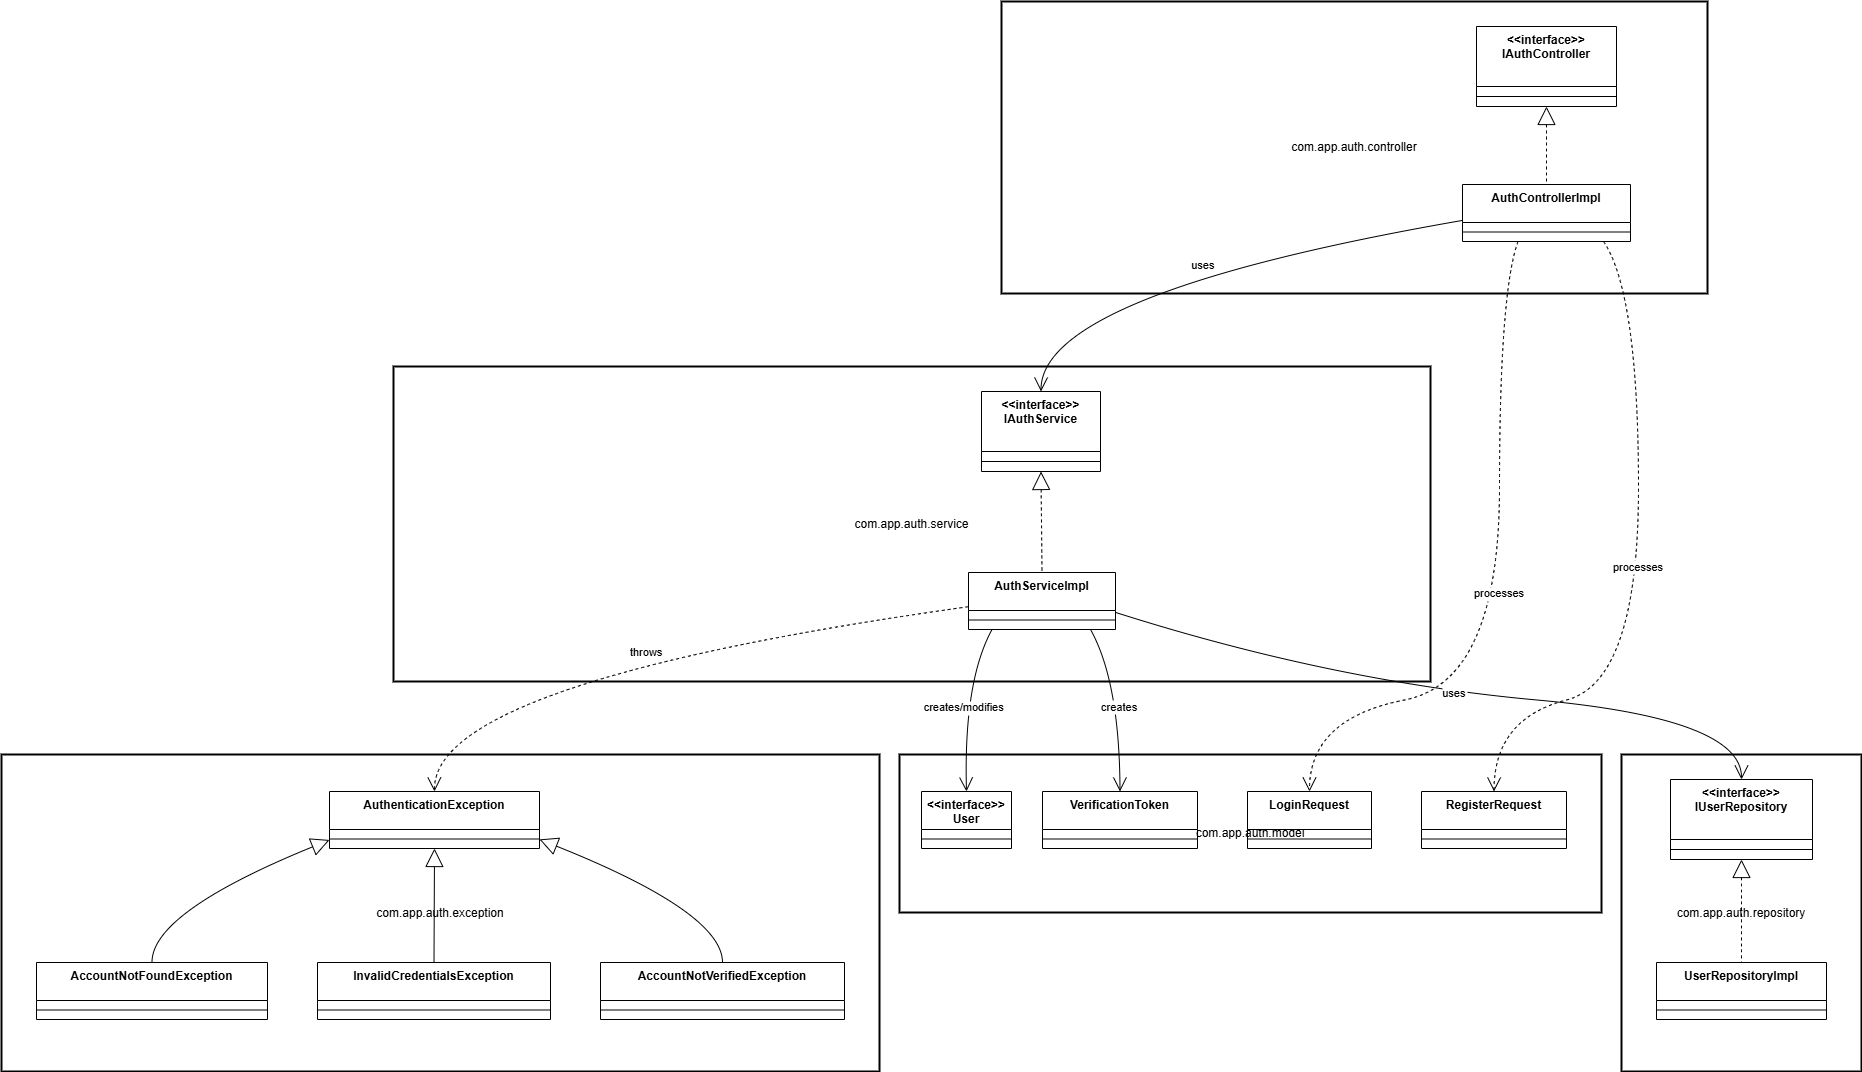

The diagram above was exported from draw.io. Its source (the exported page's mxGraphModel, read from the mxfile embedded in the PNG):
<mxGraphModel dx="1283" dy="623" grid="1" gridSize="10" guides="1" tooltips="1" connect="1" arrows="1" fold="1" page="1" pageScale="1" pageWidth="850" pageHeight="1100" math="0" shadow="0">
  <root>
    <mxCell id="0" />
    <mxCell id="1" parent="0" />
    <mxCell id="bW18AjPlsVlaOUTtn1B9-1" value="com.app.auth.exception" style="whiteSpace=wrap;strokeWidth=2;" parent="1" vertex="1">
      <mxGeometry x="20" y="773" width="878" height="317" as="geometry" />
    </mxCell>
    <mxCell id="bW18AjPlsVlaOUTtn1B9-2" value="com.app.auth.controller" style="whiteSpace=wrap;strokeWidth=2;" parent="1" vertex="1">
      <mxGeometry x="1020" y="20" width="706" height="292" as="geometry" />
    </mxCell>
    <mxCell id="bW18AjPlsVlaOUTtn1B9-3" value="com.app.auth.service" style="whiteSpace=wrap;strokeWidth=2;" parent="1" vertex="1">
      <mxGeometry x="412" y="385" width="1037" height="315" as="geometry" />
    </mxCell>
    <mxCell id="bW18AjPlsVlaOUTtn1B9-4" value="com.app.auth.repository" style="whiteSpace=wrap;strokeWidth=2;" parent="1" vertex="1">
      <mxGeometry x="1640" y="773" width="240" height="317" as="geometry" />
    </mxCell>
    <mxCell id="bW18AjPlsVlaOUTtn1B9-5" value="com.app.auth.model" style="whiteSpace=wrap;strokeWidth=2;" parent="1" vertex="1">
      <mxGeometry x="918" y="773" width="702" height="158" as="geometry" />
    </mxCell>
    <mxCell id="bW18AjPlsVlaOUTtn1B9-6" value="AuthenticationException" style="swimlane;fontStyle=1;align=center;verticalAlign=top;childLayout=stackLayout;horizontal=1;startSize=38;horizontalStack=0;resizeParent=1;resizeParentMax=0;resizeLast=0;collapsible=0;marginBottom=0;" parent="1" vertex="1">
      <mxGeometry x="348" y="810" width="210" height="57" as="geometry" />
    </mxCell>
    <mxCell id="bW18AjPlsVlaOUTtn1B9-7" style="line;strokeWidth=1;fillColor=none;align=left;verticalAlign=middle;spacingTop=-1;spacingLeft=3;spacingRight=3;rotatable=0;labelPosition=right;points=[];portConstraint=eastwest;strokeColor=inherit;" parent="bW18AjPlsVlaOUTtn1B9-6" vertex="1">
      <mxGeometry y="38" width="210" height="19" as="geometry" />
    </mxCell>
    <mxCell id="bW18AjPlsVlaOUTtn1B9-8" value="AccountNotFoundException" style="swimlane;fontStyle=1;align=center;verticalAlign=top;childLayout=stackLayout;horizontal=1;startSize=38;horizontalStack=0;resizeParent=1;resizeParentMax=0;resizeLast=0;collapsible=0;marginBottom=0;" parent="1" vertex="1">
      <mxGeometry x="55" y="981" width="231" height="57" as="geometry" />
    </mxCell>
    <mxCell id="bW18AjPlsVlaOUTtn1B9-9" style="line;strokeWidth=1;fillColor=none;align=left;verticalAlign=middle;spacingTop=-1;spacingLeft=3;spacingRight=3;rotatable=0;labelPosition=right;points=[];portConstraint=eastwest;strokeColor=inherit;" parent="bW18AjPlsVlaOUTtn1B9-8" vertex="1">
      <mxGeometry y="38" width="231" height="19" as="geometry" />
    </mxCell>
    <mxCell id="bW18AjPlsVlaOUTtn1B9-10" value="InvalidCredentialsException" style="swimlane;fontStyle=1;align=center;verticalAlign=top;childLayout=stackLayout;horizontal=1;startSize=38;horizontalStack=0;resizeParent=1;resizeParentMax=0;resizeLast=0;collapsible=0;marginBottom=0;" parent="1" vertex="1">
      <mxGeometry x="336" y="981" width="233" height="57" as="geometry" />
    </mxCell>
    <mxCell id="bW18AjPlsVlaOUTtn1B9-11" style="line;strokeWidth=1;fillColor=none;align=left;verticalAlign=middle;spacingTop=-1;spacingLeft=3;spacingRight=3;rotatable=0;labelPosition=right;points=[];portConstraint=eastwest;strokeColor=inherit;" parent="bW18AjPlsVlaOUTtn1B9-10" vertex="1">
      <mxGeometry y="38" width="233" height="19" as="geometry" />
    </mxCell>
    <mxCell id="bW18AjPlsVlaOUTtn1B9-12" value="AccountNotVerifiedException" style="swimlane;fontStyle=1;align=center;verticalAlign=top;childLayout=stackLayout;horizontal=1;startSize=38;horizontalStack=0;resizeParent=1;resizeParentMax=0;resizeLast=0;collapsible=0;marginBottom=0;" parent="1" vertex="1">
      <mxGeometry x="619" y="981" width="244" height="57" as="geometry" />
    </mxCell>
    <mxCell id="bW18AjPlsVlaOUTtn1B9-13" style="line;strokeWidth=1;fillColor=none;align=left;verticalAlign=middle;spacingTop=-1;spacingLeft=3;spacingRight=3;rotatable=0;labelPosition=right;points=[];portConstraint=eastwest;strokeColor=inherit;" parent="bW18AjPlsVlaOUTtn1B9-12" vertex="1">
      <mxGeometry y="38" width="244" height="19" as="geometry" />
    </mxCell>
    <mxCell id="bW18AjPlsVlaOUTtn1B9-14" value="&lt;&lt;interface&gt;&gt;&#10;IAuthController" style="swimlane;fontStyle=1;align=center;verticalAlign=top;childLayout=stackLayout;horizontal=1;startSize=60;horizontalStack=0;resizeParent=1;resizeParentMax=0;resizeLast=0;collapsible=0;marginBottom=0;" parent="1" vertex="1">
      <mxGeometry x="1495" y="45" width="140" height="80" as="geometry" />
    </mxCell>
    <mxCell id="bW18AjPlsVlaOUTtn1B9-15" style="line;strokeWidth=1;fillColor=none;align=left;verticalAlign=middle;spacingTop=-1;spacingLeft=3;spacingRight=3;rotatable=0;labelPosition=right;points=[];portConstraint=eastwest;strokeColor=inherit;" parent="bW18AjPlsVlaOUTtn1B9-14" vertex="1">
      <mxGeometry y="60" width="140" height="20" as="geometry" />
    </mxCell>
    <mxCell id="bW18AjPlsVlaOUTtn1B9-16" value="AuthControllerImpl" style="swimlane;fontStyle=1;align=center;verticalAlign=top;childLayout=stackLayout;horizontal=1;startSize=38;horizontalStack=0;resizeParent=1;resizeParentMax=0;resizeLast=0;collapsible=0;marginBottom=0;" parent="1" vertex="1">
      <mxGeometry x="1481" y="203" width="168" height="57" as="geometry" />
    </mxCell>
    <mxCell id="bW18AjPlsVlaOUTtn1B9-17" style="line;strokeWidth=1;fillColor=none;align=left;verticalAlign=middle;spacingTop=-1;spacingLeft=3;spacingRight=3;rotatable=0;labelPosition=right;points=[];portConstraint=eastwest;strokeColor=inherit;" parent="bW18AjPlsVlaOUTtn1B9-16" vertex="1">
      <mxGeometry y="38" width="168" height="19" as="geometry" />
    </mxCell>
    <mxCell id="bW18AjPlsVlaOUTtn1B9-18" value="&lt;&lt;interface&gt;&gt;&#10;IAuthService" style="swimlane;fontStyle=1;align=center;verticalAlign=top;childLayout=stackLayout;horizontal=1;startSize=60;horizontalStack=0;resizeParent=1;resizeParentMax=0;resizeLast=0;collapsible=0;marginBottom=0;" parent="1" vertex="1">
      <mxGeometry x="1000" y="410" width="119" height="80" as="geometry" />
    </mxCell>
    <mxCell id="bW18AjPlsVlaOUTtn1B9-19" style="line;strokeWidth=1;fillColor=none;align=left;verticalAlign=middle;spacingTop=-1;spacingLeft=3;spacingRight=3;rotatable=0;labelPosition=right;points=[];portConstraint=eastwest;strokeColor=inherit;" parent="bW18AjPlsVlaOUTtn1B9-18" vertex="1">
      <mxGeometry y="60" width="119" height="20" as="geometry" />
    </mxCell>
    <mxCell id="bW18AjPlsVlaOUTtn1B9-20" value="AuthServiceImpl" style="swimlane;fontStyle=1;align=center;verticalAlign=top;childLayout=stackLayout;horizontal=1;startSize=38;horizontalStack=0;resizeParent=1;resizeParentMax=0;resizeLast=0;collapsible=0;marginBottom=0;" parent="1" vertex="1">
      <mxGeometry x="987" y="591" width="147" height="57" as="geometry" />
    </mxCell>
    <mxCell id="bW18AjPlsVlaOUTtn1B9-21" style="line;strokeWidth=1;fillColor=none;align=left;verticalAlign=middle;spacingTop=-1;spacingLeft=3;spacingRight=3;rotatable=0;labelPosition=right;points=[];portConstraint=eastwest;strokeColor=inherit;" parent="bW18AjPlsVlaOUTtn1B9-20" vertex="1">
      <mxGeometry y="38" width="147" height="19" as="geometry" />
    </mxCell>
    <mxCell id="bW18AjPlsVlaOUTtn1B9-22" value="&lt;&lt;interface&gt;&gt;&#10;IUserRepository" style="swimlane;fontStyle=1;align=center;verticalAlign=top;childLayout=stackLayout;horizontal=1;startSize=60;horizontalStack=0;resizeParent=1;resizeParentMax=0;resizeLast=0;collapsible=0;marginBottom=0;" parent="1" vertex="1">
      <mxGeometry x="1689" y="798" width="142" height="80" as="geometry" />
    </mxCell>
    <mxCell id="bW18AjPlsVlaOUTtn1B9-23" style="line;strokeWidth=1;fillColor=none;align=left;verticalAlign=middle;spacingTop=-1;spacingLeft=3;spacingRight=3;rotatable=0;labelPosition=right;points=[];portConstraint=eastwest;strokeColor=inherit;" parent="bW18AjPlsVlaOUTtn1B9-22" vertex="1">
      <mxGeometry y="60" width="142" height="20" as="geometry" />
    </mxCell>
    <mxCell id="bW18AjPlsVlaOUTtn1B9-24" value="UserRepositoryImpl" style="swimlane;fontStyle=1;align=center;verticalAlign=top;childLayout=stackLayout;horizontal=1;startSize=38;horizontalStack=0;resizeParent=1;resizeParentMax=0;resizeLast=0;collapsible=0;marginBottom=0;" parent="1" vertex="1">
      <mxGeometry x="1675" y="981" width="170" height="57" as="geometry" />
    </mxCell>
    <mxCell id="bW18AjPlsVlaOUTtn1B9-25" style="line;strokeWidth=1;fillColor=none;align=left;verticalAlign=middle;spacingTop=-1;spacingLeft=3;spacingRight=3;rotatable=0;labelPosition=right;points=[];portConstraint=eastwest;strokeColor=inherit;" parent="bW18AjPlsVlaOUTtn1B9-24" vertex="1">
      <mxGeometry y="38" width="170" height="19" as="geometry" />
    </mxCell>
    <mxCell id="bW18AjPlsVlaOUTtn1B9-26" value="&lt;&lt;interface&gt;&gt;&#10;User" style="swimlane;fontStyle=1;align=center;verticalAlign=top;childLayout=stackLayout;horizontal=1;startSize=38;horizontalStack=0;resizeParent=1;resizeParentMax=0;resizeLast=0;collapsible=0;marginBottom=0;" parent="1" vertex="1">
      <mxGeometry x="940" y="810" width="90" height="57" as="geometry" />
    </mxCell>
    <mxCell id="bW18AjPlsVlaOUTtn1B9-27" style="line;strokeWidth=1;fillColor=none;align=left;verticalAlign=middle;spacingTop=-1;spacingLeft=3;spacingRight=3;rotatable=0;labelPosition=right;points=[];portConstraint=eastwest;strokeColor=inherit;" parent="bW18AjPlsVlaOUTtn1B9-26" vertex="1">
      <mxGeometry y="38" width="90" height="19" as="geometry" />
    </mxCell>
    <mxCell id="bW18AjPlsVlaOUTtn1B9-28" value="VerificationToken" style="swimlane;fontStyle=1;align=center;verticalAlign=top;childLayout=stackLayout;horizontal=1;startSize=38;horizontalStack=0;resizeParent=1;resizeParentMax=0;resizeLast=0;collapsible=0;marginBottom=0;" parent="1" vertex="1">
      <mxGeometry x="1061" y="810" width="155" height="57" as="geometry" />
    </mxCell>
    <mxCell id="bW18AjPlsVlaOUTtn1B9-29" style="line;strokeWidth=1;fillColor=none;align=left;verticalAlign=middle;spacingTop=-1;spacingLeft=3;spacingRight=3;rotatable=0;labelPosition=right;points=[];portConstraint=eastwest;strokeColor=inherit;" parent="bW18AjPlsVlaOUTtn1B9-28" vertex="1">
      <mxGeometry y="38" width="155" height="19" as="geometry" />
    </mxCell>
    <mxCell id="bW18AjPlsVlaOUTtn1B9-30" value="LoginRequest" style="swimlane;fontStyle=1;align=center;verticalAlign=top;childLayout=stackLayout;horizontal=1;startSize=38;horizontalStack=0;resizeParent=1;resizeParentMax=0;resizeLast=0;collapsible=0;marginBottom=0;" parent="1" vertex="1">
      <mxGeometry x="1266" y="810" width="124" height="57" as="geometry" />
    </mxCell>
    <mxCell id="bW18AjPlsVlaOUTtn1B9-31" style="line;strokeWidth=1;fillColor=none;align=left;verticalAlign=middle;spacingTop=-1;spacingLeft=3;spacingRight=3;rotatable=0;labelPosition=right;points=[];portConstraint=eastwest;strokeColor=inherit;" parent="bW18AjPlsVlaOUTtn1B9-30" vertex="1">
      <mxGeometry y="38" width="124" height="19" as="geometry" />
    </mxCell>
    <mxCell id="bW18AjPlsVlaOUTtn1B9-32" value="RegisterRequest" style="swimlane;fontStyle=1;align=center;verticalAlign=top;childLayout=stackLayout;horizontal=1;startSize=38;horizontalStack=0;resizeParent=1;resizeParentMax=0;resizeLast=0;collapsible=0;marginBottom=0;" parent="1" vertex="1">
      <mxGeometry x="1440" y="810" width="145" height="57" as="geometry" />
    </mxCell>
    <mxCell id="bW18AjPlsVlaOUTtn1B9-33" style="line;strokeWidth=1;fillColor=none;align=left;verticalAlign=middle;spacingTop=-1;spacingLeft=3;spacingRight=3;rotatable=0;labelPosition=right;points=[];portConstraint=eastwest;strokeColor=inherit;" parent="bW18AjPlsVlaOUTtn1B9-32" vertex="1">
      <mxGeometry y="38" width="145" height="19" as="geometry" />
    </mxCell>
    <mxCell id="bW18AjPlsVlaOUTtn1B9-34" value="" style="curved=1;startArrow=block;startSize=16;startFill=0;endArrow=none;exitX=0;exitY=0.85;entryX=0.5;entryY=0;rounded=0;" parent="1" source="bW18AjPlsVlaOUTtn1B9-6" target="bW18AjPlsVlaOUTtn1B9-8" edge="1">
      <mxGeometry relative="1" as="geometry">
        <Array as="points">
          <mxPoint x="170" y="931" />
        </Array>
      </mxGeometry>
    </mxCell>
    <mxCell id="bW18AjPlsVlaOUTtn1B9-35" value="" style="curved=1;startArrow=block;startSize=16;startFill=0;endArrow=none;exitX=0.5;exitY=1;entryX=0.5;entryY=0;rounded=0;" parent="1" source="bW18AjPlsVlaOUTtn1B9-6" target="bW18AjPlsVlaOUTtn1B9-10" edge="1">
      <mxGeometry relative="1" as="geometry">
        <Array as="points" />
      </mxGeometry>
    </mxCell>
    <mxCell id="bW18AjPlsVlaOUTtn1B9-36" value="" style="curved=1;startArrow=block;startSize=16;startFill=0;endArrow=none;exitX=1;exitY=0.84;entryX=0.5;entryY=0;rounded=0;" parent="1" source="bW18AjPlsVlaOUTtn1B9-6" target="bW18AjPlsVlaOUTtn1B9-12" edge="1">
      <mxGeometry relative="1" as="geometry">
        <Array as="points">
          <mxPoint x="741" y="931" />
        </Array>
      </mxGeometry>
    </mxCell>
    <mxCell id="bW18AjPlsVlaOUTtn1B9-37" value="" style="curved=1;dashed=1;startArrow=block;startSize=16;startFill=0;endArrow=none;exitX=0.5;exitY=1;entryX=0.5;entryY=0;rounded=0;" parent="1" source="bW18AjPlsVlaOUTtn1B9-14" target="bW18AjPlsVlaOUTtn1B9-16" edge="1">
      <mxGeometry relative="1" as="geometry">
        <Array as="points" />
      </mxGeometry>
    </mxCell>
    <mxCell id="bW18AjPlsVlaOUTtn1B9-38" value="" style="curved=1;dashed=1;startArrow=block;startSize=16;startFill=0;endArrow=none;exitX=0.5;exitY=1;entryX=0.5;entryY=0;rounded=0;" parent="1" source="bW18AjPlsVlaOUTtn1B9-18" target="bW18AjPlsVlaOUTtn1B9-20" edge="1">
      <mxGeometry relative="1" as="geometry">
        <Array as="points" />
      </mxGeometry>
    </mxCell>
    <mxCell id="bW18AjPlsVlaOUTtn1B9-39" value="" style="curved=1;dashed=1;startArrow=block;startSize=16;startFill=0;endArrow=none;exitX=0.5;exitY=1;entryX=0.5;entryY=0;rounded=0;" parent="1" source="bW18AjPlsVlaOUTtn1B9-22" target="bW18AjPlsVlaOUTtn1B9-24" edge="1">
      <mxGeometry relative="1" as="geometry">
        <Array as="points" />
      </mxGeometry>
    </mxCell>
    <mxCell id="bW18AjPlsVlaOUTtn1B9-40" value="uses" style="curved=1;startArrow=none;endArrow=open;endSize=12;exitX=0;exitY=0.63;entryX=0.5;entryY=0;rounded=0;" parent="1" source="bW18AjPlsVlaOUTtn1B9-16" target="bW18AjPlsVlaOUTtn1B9-18" edge="1">
      <mxGeometry relative="1" as="geometry">
        <Array as="points">
          <mxPoint x="1060" y="312" />
        </Array>
      </mxGeometry>
    </mxCell>
    <mxCell id="bW18AjPlsVlaOUTtn1B9-41" value="uses" style="curved=1;startArrow=none;endArrow=open;endSize=12;exitX=1;exitY=0.7;entryX=0.5;entryY=0;rounded=0;" parent="1" source="bW18AjPlsVlaOUTtn1B9-20" target="bW18AjPlsVlaOUTtn1B9-22" edge="1">
      <mxGeometry relative="1" as="geometry">
        <Array as="points">
          <mxPoint x="1351" y="700" />
          <mxPoint x="1760" y="737" />
        </Array>
      </mxGeometry>
    </mxCell>
    <mxCell id="bW18AjPlsVlaOUTtn1B9-42" value="creates/modifies" style="curved=1;startArrow=none;endArrow=open;endSize=12;exitX=0.16;exitY=1;entryX=0.5;entryY=0;rounded=0;" parent="1" source="bW18AjPlsVlaOUTtn1B9-20" target="bW18AjPlsVlaOUTtn1B9-26" edge="1">
      <mxGeometry relative="1" as="geometry">
        <Array as="points">
          <mxPoint x="982" y="700" />
        </Array>
      </mxGeometry>
    </mxCell>
    <mxCell id="bW18AjPlsVlaOUTtn1B9-43" value="creates" style="curved=1;startArrow=none;endArrow=open;endSize=12;exitX=0.83;exitY=1;entryX=0.5;entryY=0;rounded=0;" parent="1" source="bW18AjPlsVlaOUTtn1B9-20" target="bW18AjPlsVlaOUTtn1B9-28" edge="1">
      <mxGeometry relative="1" as="geometry">
        <Array as="points">
          <mxPoint x="1138" y="700" />
        </Array>
      </mxGeometry>
    </mxCell>
    <mxCell id="bW18AjPlsVlaOUTtn1B9-44" value="throws" style="curved=1;dashed=1;startArrow=none;endArrow=open;endSize=12;exitX=0;exitY=0.6;entryX=0.5;entryY=0;rounded=0;" parent="1" source="bW18AjPlsVlaOUTtn1B9-20" target="bW18AjPlsVlaOUTtn1B9-6" edge="1">
      <mxGeometry relative="1" as="geometry">
        <Array as="points">
          <mxPoint x="452" y="700" />
        </Array>
      </mxGeometry>
    </mxCell>
    <mxCell id="bW18AjPlsVlaOUTtn1B9-45" value="processes" style="curved=1;dashed=1;startArrow=none;endArrow=open;endSize=12;exitX=0.33;exitY=1;entryX=0.5;entryY=0;rounded=0;" parent="1" source="bW18AjPlsVlaOUTtn1B9-16" target="bW18AjPlsVlaOUTtn1B9-30" edge="1">
      <mxGeometry relative="1" as="geometry">
        <Array as="points">
          <mxPoint x="1518" y="312" />
          <mxPoint x="1518" y="700" />
          <mxPoint x="1328" y="737" />
        </Array>
      </mxGeometry>
    </mxCell>
    <mxCell id="bW18AjPlsVlaOUTtn1B9-46" value="processes" style="curved=1;dashed=1;startArrow=none;endArrow=open;endSize=12;exitX=0.84;exitY=1;entryX=0.5;entryY=0;rounded=0;" parent="1" source="bW18AjPlsVlaOUTtn1B9-16" target="bW18AjPlsVlaOUTtn1B9-32" edge="1">
      <mxGeometry relative="1" as="geometry">
        <Array as="points">
          <mxPoint x="1657" y="312" />
          <mxPoint x="1657" y="700" />
          <mxPoint x="1513" y="737" />
        </Array>
      </mxGeometry>
    </mxCell>
  </root>
</mxGraphModel>